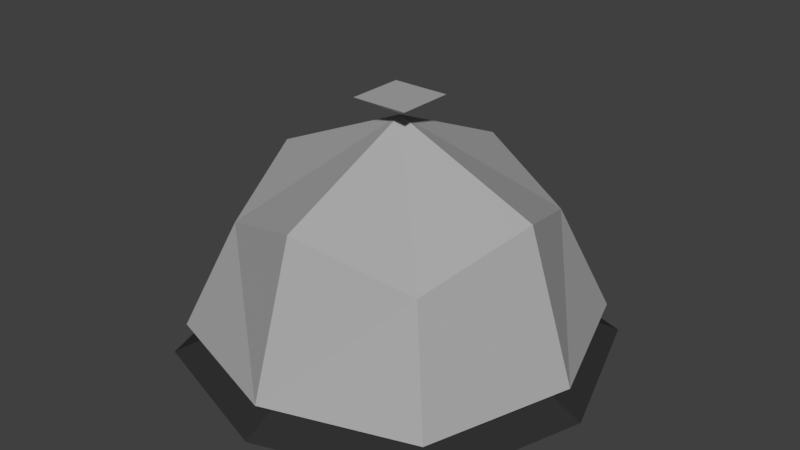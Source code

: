 # Source: bell.blend  (saved by Blender 2.79.0; exported with 4.5.12 LTS)
import bpy
from mathutils import Matrix  # noqa: F401  (used for matrix-valued properties, if any)

bpy.ops.wm.read_factory_settings(use_empty=True)
scene = bpy.context.scene
scene.name = 'Scene'

# ---- collections
col_collection_1 = bpy.data.collections.new('Collection 1'); scene.collection.children.link(col_collection_1)

# ---- materials (node trees are filled in below, after node groups)
mat_material = bpy.data.materials.new('Material')
mat_material.alpha_threshold = 0.0
mat_material.use_transparent_shadow = False
mat_material.diffuse_color = (0.3931, 0.3931, 0.3931, 1.0)
mat_material.roughness = 0.5
mat_material.line_color = (0.0, 0.0, 0.0, 1.0)
mat_base = bpy.data.materials.new('base')
mat_base.alpha_threshold = 0.0
mat_base.use_transparent_shadow = False
mat_base.diffuse_color = (0.0331, 0.0331, 0.0331, 1.0)
mat_base.roughness = 0.5

# ---- material node trees

# ---- world
world_world = bpy.data.worlds.new('World'); scene.world = world_world
world_world.color = (0.05088, 0.05088, 0.05088)
world_world.use_sun_shadow = False
world_world.sun_shadow_jitter_overblur = 0.0
world_world.cycles.sampling_method = 'MANUAL'

# ---- meshes
me_cube = bpy.data.meshes.new('Cube')
me_cube.from_pydata([(-8.646e-08, -1.323e-07, 0.6261), (0.5083, -1.929e-07, 0.07996), (-1.774e-07, -0.5083, 0.07996), (-0.5083, 6.467e-08, 0.07996), (8.776e-08, 0.5083, 0.07996), (0.3813, 0.3813, 0.07996), (0.3813, -0.3813, 0.07996), (-0.3813, -0.3813, 0.07996), (-0.3813, 0.3813, 0.07996), (0.3813, -2.459e-07, 0.4612), (5.557e-08, 0.3813, 0.4612), (-2.077e-07, -0.3813, 0.4612), (-0.3813, 7.864e-09, 0.4612), (0.2824, 0.2824, 0.3624), (0.2824, -0.2824, 0.3624), (-0.2824, -0.2824, 0.3624), (-0.2824, 0.2824, 0.3624), (0.3792, -1.581e-07, 0.07996), (-1.427e-07, -0.3792, 0.07996), (-0.3792, 3.406e-08, 0.07996), (5.507e-08, 0.3792, 0.07996), (0.2844, 0.2844, 0.07996), (0.2844, -0.2844, 0.07996), (-0.2844, -0.2844, 0.07996), (-0.2844, 0.2844, 0.07996), (0.5435, -2.007e-07, -0.0001668), (-1.9e-07, -0.5435, -0.0001668), (-0.5435, 7.462e-08, -0.0001668), (9.343e-08, 0.5435, -0.0001668), (0.4076, 0.4076, -0.0001668), (0.4076, -0.4076, -0.0001668), (-0.4076, -0.4076, -0.0001668), (-0.4076, 0.4076, -0.0001668), (0.07632, 0.07632, 0.6716), (0.07632, -0.07632, 0.6716), (-0.07632, 0.07632, 0.6716), (-0.07632, -0.07632, 0.6716)], [], [(0, 9, 13, 10), (0, 10, 16, 12), (0, 12, 15, 11), (0, 11, 14, 9), (1, 5, 13, 9), (1, 9, 14, 6), (2, 6, 14, 11), (2, 11, 15, 7), (3, 7, 15, 12), (3, 12, 16, 8), (4, 10, 13, 5), (4, 8, 16, 10), (8, 4, 20, 24), (3, 8, 24, 19), (7, 3, 19, 23), (1, 6, 22, 17), (5, 1, 17, 21), (4, 5, 21, 20), (2, 7, 23, 18), (6, 2, 18, 22), (20, 21, 29, 28), (23, 19, 27, 31), (22, 18, 26, 30), (21, 17, 25, 29), (24, 20, 28, 32), (19, 24, 32, 27), (18, 23, 31, 26), (17, 22, 30, 25), (25, 30, 26, 31, 27, 32, 28, 29), (33, 34, 0), (34, 36, 0), (36, 35, 0), (35, 33, 0), (34, 33, 35, 36)])
me_cube.polygons.foreach_set('material_index', [0, 0, 0, 0, 0, 0, 0, 0, 0, 0, 0, 0, 0, 0, 0, 0, 0, 0, 0, 0, 1, 1, 1, 1, 1, 1, 1, 1, 1, 0, 0, 0, 0, 0])
me_cube.materials.append(mat_material)
me_cube.materials.append(mat_base)
me_cube.use_remesh_preserve_volume = False
me_cube.use_remesh_preserve_attributes = False
me_cube.use_mirror_vertex_groups = False
me_cube.update()

# ---- objects
ob_cube = bpy.data.objects.new('Cube', me_cube)

# ---- transforms, parenting, visibility, modifiers, constraints
ob_cube.location = (0.0, 0.0, 0.0)
ob_cube.lock_rotations_4d = False
ob_cube.empty_display_type = 'ARROWS'
ob_cube.lineart.crease_threshold = 0.0

# ---- collection membership
col_collection_1.objects.link(ob_cube)

# ---- scene / render settings (as saved in the file)
scene.frame_start = 1; scene.frame_end = 250; scene.frame_set(1)
scene.render.engine = 'BLENDER_EEVEE_NEXT'
scene.render.resolution_percentage = 50
scene.render.dither_intensity = 0.0
scene.cycles.use_denoising = False
scene.cycles.samples = 128
scene.cycles.sampling_pattern = 'TABULATED_SOBOL'
scene.cycles.use_adaptive_sampling = False
scene.cycles.use_light_tree = False
scene.cycles.blur_glossy = 0.0
scene.cycles.sample_clamp_indirect = 0.0
scene.view_settings.view_transform = 'Standard'
bpy.context.view_layer.update()

# ---- added for rendering (the .blend has no active camera and no usable light): camera, sun
cam_auto = bpy.data.cameras.new('AutoCamera')
cam_auto.lens = 50.0
cam_auto.sensor_width = 36.0
cam_auto.clip_end = 1000.0
ob_auto_camera = bpy.data.objects.new('AutoCamera', cam_auto)
scene.collection.objects.link(ob_auto_camera)
ob_auto_camera.location = (1.55207, -1.86249, 1.57736)
ob_auto_camera.rotation_euler = (1.09748, -7.21219e-08, 0.694738)
scene.camera = ob_auto_camera
light_auto_sun = bpy.data.lights.new('AutoSun', 'SUN')
light_auto_sun.energy = 3.0
light_auto_sun.angle = 0.0523599
ob_auto_sun = bpy.data.objects.new('AutoSun', light_auto_sun)
scene.collection.objects.link(ob_auto_sun)
ob_auto_sun.rotation_euler = (0.872665, 0.174533, 0.523599)
bpy.context.view_layer.update()
